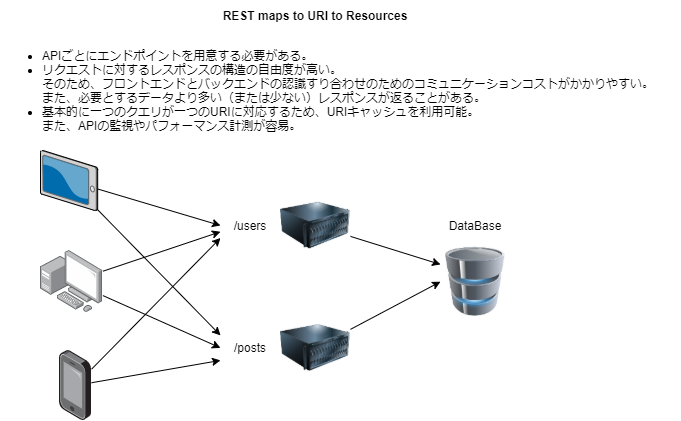

The diagram above was exported from draw.io. Its source (the exported page's mxGraphModel, read from the mxfile embedded in the PNG):
<mxGraphModel dx="709" dy="567" grid="1" gridSize="10" guides="1" tooltips="1" connect="1" arrows="1" fold="1" page="1" pageScale="1" pageWidth="827" pageHeight="1169" background="#FFFFFF" math="0" shadow="0">
  <root>
    <mxCell id="0" />
    <mxCell id="1" parent="0" />
    <mxCell id="9" style="rounded=0;orthogonalLoop=1;jettySize=auto;html=1;entryX=0;entryY=0.5;entryDx=0;entryDy=0;" edge="1" parent="1" source="2" target="6">
      <mxGeometry relative="1" as="geometry" />
    </mxCell>
    <mxCell id="12" style="edgeStyle=none;rounded=0;orthogonalLoop=1;jettySize=auto;html=1;entryX=0;entryY=0;entryDx=0;entryDy=0;" edge="1" parent="1" source="2" target="8">
      <mxGeometry relative="1" as="geometry" />
    </mxCell>
    <mxCell id="2" value="" style="verticalLabelPosition=bottom;aspect=fixed;html=1;verticalAlign=top;strokeColor=none;align=center;outlineConnect=0;shape=mxgraph.citrix.tablet_2;" vertex="1" parent="1">
      <mxGeometry x="80" y="200" width="57.21" height="60" as="geometry" />
    </mxCell>
    <mxCell id="10" style="edgeStyle=none;rounded=0;orthogonalLoop=1;jettySize=auto;html=1;entryX=0;entryY=0.75;entryDx=0;entryDy=0;" edge="1" parent="1" source="3" target="6">
      <mxGeometry relative="1" as="geometry" />
    </mxCell>
    <mxCell id="13" style="edgeStyle=none;rounded=0;orthogonalLoop=1;jettySize=auto;html=1;entryX=0;entryY=0.5;entryDx=0;entryDy=0;" edge="1" parent="1" source="3" target="8">
      <mxGeometry relative="1" as="geometry" />
    </mxCell>
    <mxCell id="3" value="" style="points=[];aspect=fixed;html=1;align=center;shadow=0;dashed=0;image;image=img/lib/allied_telesis/computer_and_terminals/Personal_Computer_with_Server.svg;" vertex="1" parent="1">
      <mxGeometry x="80" y="300" width="62.400000000000006" height="62.400000000000006" as="geometry" />
    </mxCell>
    <mxCell id="11" style="edgeStyle=none;rounded=0;orthogonalLoop=1;jettySize=auto;html=1;entryX=0;entryY=1;entryDx=0;entryDy=0;" edge="1" parent="1" source="4" target="6">
      <mxGeometry relative="1" as="geometry" />
    </mxCell>
    <mxCell id="14" style="edgeStyle=none;rounded=0;orthogonalLoop=1;jettySize=auto;html=1;entryX=0;entryY=1;entryDx=0;entryDy=0;" edge="1" parent="1" source="4" target="8">
      <mxGeometry relative="1" as="geometry" />
    </mxCell>
    <mxCell id="4" value="" style="points=[];aspect=fixed;html=1;align=center;shadow=0;dashed=0;image;image=img/lib/allied_telesis/computer_and_terminals/Smartphone.svg;" vertex="1" parent="1">
      <mxGeometry x="99" y="400" width="32.08" height="70" as="geometry" />
    </mxCell>
    <mxCell id="17" style="edgeStyle=none;rounded=0;orthogonalLoop=1;jettySize=auto;html=1;entryX=0;entryY=0.25;entryDx=0;entryDy=0;" edge="1" parent="1" source="5" target="15">
      <mxGeometry relative="1" as="geometry" />
    </mxCell>
    <mxCell id="5" value="" style="image;html=1;image=img/lib/clip_art/computers/Server_128x128.png" vertex="1" parent="1">
      <mxGeometry x="320" y="240" width="70" height="70" as="geometry" />
    </mxCell>
    <mxCell id="6" value="/users" style="text;html=1;strokeColor=none;fillColor=none;align=center;verticalAlign=middle;whiteSpace=wrap;rounded=0;" vertex="1" parent="1">
      <mxGeometry x="260" y="262.5" width="60" height="25" as="geometry" />
    </mxCell>
    <mxCell id="18" style="edgeStyle=none;rounded=0;orthogonalLoop=1;jettySize=auto;html=1;entryX=0;entryY=0.5;entryDx=0;entryDy=0;" edge="1" parent="1" source="7" target="15">
      <mxGeometry relative="1" as="geometry" />
    </mxCell>
    <mxCell id="7" value="" style="image;html=1;image=img/lib/clip_art/computers/Server_128x128.png" vertex="1" parent="1">
      <mxGeometry x="320" y="362.4" width="70" height="70" as="geometry" />
    </mxCell>
    <mxCell id="8" value="/posts" style="text;html=1;strokeColor=none;fillColor=none;align=center;verticalAlign=middle;whiteSpace=wrap;rounded=0;" vertex="1" parent="1">
      <mxGeometry x="260" y="384.9" width="60" height="25" as="geometry" />
    </mxCell>
    <mxCell id="15" value="" style="image;html=1;image=img/lib/clip_art/computers/Database_128x128.png" vertex="1" parent="1">
      <mxGeometry x="480" y="296.7" width="70" height="69" as="geometry" />
    </mxCell>
    <mxCell id="16" value="DataBase" style="text;html=1;strokeColor=none;fillColor=none;align=center;verticalAlign=middle;whiteSpace=wrap;rounded=0;" vertex="1" parent="1">
      <mxGeometry x="485" y="262.5" width="60" height="25" as="geometry" />
    </mxCell>
    <mxCell id="19" value="REST maps to URI to Resources" style="text;html=1;strokeColor=none;fillColor=none;align=center;verticalAlign=middle;whiteSpace=wrap;rounded=0;fontStyle=1" vertex="1" parent="1">
      <mxGeometry x="235" y="50" width="240" height="30" as="geometry" />
    </mxCell>
    <mxCell id="20" value="&lt;ul&gt;&lt;li&gt;APIごとにエンドポイントを用意する必要がある。&lt;/li&gt;&lt;li&gt;リクエストに対するレスポンスの構造の自由度が高い。&lt;br&gt;そのため、フロントエンドとバックエンドの認識すり合わせのためのコミュニケーションコストがかかりやすい。&lt;br&gt;また、必要とするデータより多い（または少ない）レスポンスが返ることがある。&lt;/li&gt;&lt;li&gt;基本的に一つのクエリが一つのURIに対応するため、URIキャッシュを利用可能。&lt;br&gt;また、APIの監視やパフォーマンス計測が容易。&lt;/li&gt;&lt;/ul&gt;" style="text;html=1;strokeColor=none;fillColor=none;align=left;verticalAlign=middle;whiteSpace=wrap;rounded=0;" vertex="1" parent="1">
      <mxGeometry x="40" y="80" width="680" height="120" as="geometry" />
    </mxCell>
  </root>
</mxGraphModel>